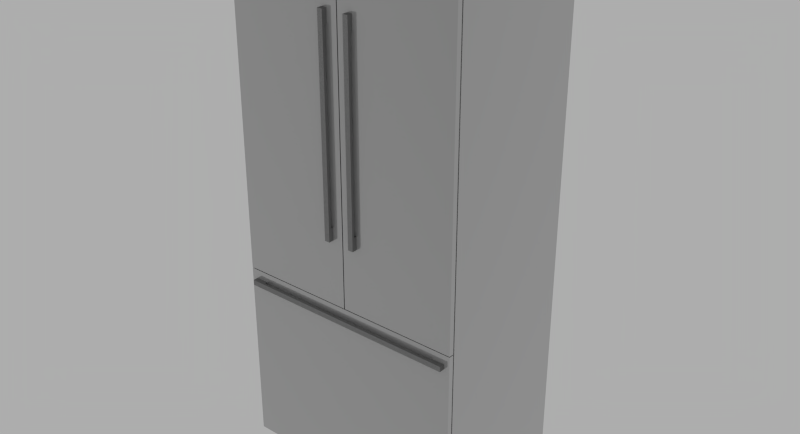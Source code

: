 # Source: Thermador_T36BT810NS.blend  (saved by Blender 2.76.0; exported with 4.5.12 LTS)
import bpy
from mathutils import Matrix  # noqa: F401  (used for matrix-valued properties, if any)

bpy.ops.wm.read_factory_settings(use_empty=True)
scene = bpy.context.scene
scene.name = 'Scene'

# ---- collections
col_collection_1 = bpy.data.collections.new('Collection 1'); scene.collection.children.link(col_collection_1)

# ---- materials (node trees are filled in below, after node groups)
mat_matte_chrome = bpy.data.materials.new('Matte Chrome')
mat_matte_chrome.alpha_threshold = 0.0
mat_matte_chrome.diffuse_color = (0.4575, 0.4575, 0.4575, 1.0)
mat_matte_chrome.roughness = 0.5
mat_matte_chrome.specular_intensity = 0.8
mat_matte_chrome.line_color = (0.0, 0.0, 0.0, 1.0)
mat_aluminum = bpy.data.materials.new('Aluminum')
mat_aluminum.alpha_threshold = 0.0
mat_aluminum.diffuse_color = (0.3813, 0.3813, 0.3813, 1.0)
mat_aluminum.roughness = 0.5
mat_aluminum.line_color = (0.0, 0.0, 0.0, 1.0)

# ---- material node trees
mat_matte_chrome.use_nodes = True; mat_matte_chrome.node_tree.nodes.clear()
_N = mat_matte_chrome.node_tree.nodes; _L = mat_matte_chrome.node_tree.links
n0 = _N.new('NodeFrame'); n0.name = 'Blender Internal'; n0.location = (-19, 987)
n0.label = 'Blender Internal'
n0.width = 433
n1 = _N.new('NodeFrame'); n1.name = 'Cycles'; n1.location = (-24, 485)
n1.label = 'Cycles'
n1.width = 762
n2 = _N.new('NodeUndefined'); n2.name = 'Output'; n2.location = (263, -88)
n3 = _N.new('NodeUndefined'); n3.name = 'Material'; n3.location = (30, -30)
n3.inputs[0].default_value = (0.4575, 0.4575, 0.4575, 1.0)
n3.inputs[1].default_value = (1.0, 1.0, 1.0, 1.0)
n3.inputs[2].default_value = 0.8
n3.inputs[3].default_value = (0.0, 0.0, 0.0)
n4 = _N.new('ShaderNodeOutputMaterial'); n4.name = 'Material Output'; n4.location = (612, -164)
n4.width = 120
n5 = _N.new('ShaderNodeMixShader'); n5.name = 'Mix Shader'; n5.location = (313, -196)
n5.width = 150
n6 = _N.new('ShaderNodeBsdfAnisotropic'); n6.name = 'Glossy BSDF'; n6.location = (30, -298)
n6.distribution = 'GGX'
n6.inputs[1].default_value = 0.1
n7 = _N.new('ShaderNodeBsdfDiffuse'); n7.name = 'Diffuse BSDF'; n7.location = (31, -162)
n7.inputs[0].default_value = (0.3931, 0.3931, 0.3931, 1.0)
n8 = _N.new('ShaderNodeLayerWeight'); n8.name = 'Layer Weight'; n8.location = (33, -30)
n8.width = 150
n2.parent = n0
n3.parent = n0
n4.parent = n1
n5.parent = n1
n6.parent = n1
n7.parent = n1
n8.parent = n1
_L.new(n7.outputs[0], n5.inputs[1])
_L.new(n5.outputs[0], n4.inputs[0])
_L.new(n6.outputs[0], n5.inputs[2])
_L.new(n8.outputs[1], n5.inputs[0])
_L.new(n3.outputs[0], n2.inputs[0])
_L.new(n3.outputs[1], n2.inputs[1])
n4.is_active_output = True
mat_aluminum.use_nodes = True; mat_aluminum.node_tree.nodes.clear()
_N = mat_aluminum.node_tree.nodes; _L = mat_aluminum.node_tree.links
n0 = _N.new('ShaderNodeRGBToBW'); n0.name = 'RGB to BW'; n0.location = (-33, 237)
n0.width = 93
n1 = _N.new('ShaderNodeMix'); n1.name = 'Mix'; n1.location = (97, 337)
n1.width = 100
n1.data_type = 'RGBA'
n1.inputs[6].default_value = (0.03958, 0.03958, 0.03958, 1.0)
n1.inputs[7].default_value = (0.3824, 0.3824, 0.3824, 1.0)
n2 = _N.new('ShaderNodeTexCoord'); n2.name = 'Texture Coordinate'; n2.location = (-665, 233)
n2.width = 150
n3 = _N.new('ShaderNodeMapping'); n3.name = 'Mapping'; n3.location = (-479, 283)
n3.inputs[3].default_value = (8.0, 160.0, 8.0)
n4 = _N.new('ShaderNodeTexNoise'); n4.name = 'Noise Texture'; n4.location = (-214, 275)
n4.width = 150
n4.inputs[2].default_value = 30.0
n4.inputs[8].default_value = 2.5
n5 = _N.new('ShaderNodeBsdfAnisotropic'); n5.name = 'Glossy BSDF'; n5.location = (235, 379)
n5.width = 168
n5.distribution = 'GGX'
n5.inputs[1].default_value = 0.3873
n6 = _N.new('ShaderNodeBsdfAnisotropic'); n6.name = 'Glossy BSDF.001'; n6.location = (235, 218)
n6.width = 179
n6.distribution = 'GGX'
n6.inputs[1].default_value = 0.3317
n7 = _N.new('ShaderNodeMixShader'); n7.name = 'Mix Shader'; n7.location = (455, 336)
n7.width = 150
n7.inputs[0].default_value = 0.1
n8 = _N.new('ShaderNodeOutputMaterial'); n8.name = 'Material Output'; n8.location = (638, 330)
n8.width = 153
_L.new(n5.outputs[0], n7.inputs[1])
_L.new(n7.outputs[0], n8.inputs[0])
_L.new(n6.outputs[0], n7.inputs[2])
_L.new(n3.outputs[0], n4.inputs[0])
_L.new(n2.outputs[0], n3.inputs[0])
_L.new(n1.outputs[2], n5.inputs[0])
_L.new(n4.outputs[1], n0.inputs[0])
_L.new(n0.outputs[0], n1.inputs[0])
n8.is_active_output = True

# ---- world
world_world = bpy.data.worlds.new('World'); scene.world = world_world
world_world.use_nodes = True; world_world.node_tree.nodes.clear()
_N = world_world.node_tree.nodes; _L = world_world.node_tree.links
n0 = _N.new('ShaderNodeOutputWorld'); n0.name = 'World Output'; n0.location = (300, 300)
n1 = _N.new('ShaderNodeBackground'); n1.name = 'Background'; n1.location = (10, 300)
n1.inputs[0].default_value = (0.42, 0.42, 0.42, 1.0)
_L.new(n1.outputs[0], n0.inputs[0])
n0.is_active_output = True
world_world.color = (0.05088, 0.05088, 0.05088)
world_world.use_sun_shadow = False
world_world.sun_shadow_jitter_overblur = 0.0
world_world.cycles.sampling_method = 'NONE'
world_world.cycles.sample_map_resolution = 256

# ---- meshes
me_base_point = bpy.data.meshes.new('Base Point')
me_base_point.from_pydata([(0.0, 0.0, 0.0)], [], [])
me_base_point.use_remesh_preserve_volume = False
me_base_point.use_remesh_preserve_attributes = False
me_base_point.use_mirror_vertex_groups = False
me_base_point.update()
me_cage = bpy.data.meshes.new('CAGE')
me_cage.from_pydata([(0.0, 0.0, 0.0), (0.0, -0.63, 0.0), (0.908, -0.63, 0.0), (0.908, 0.0, 0.0), (0.0, 0.0, 2.134), (0.0, -0.63, 2.134), (0.908, -0.63, 2.134), (0.908, 0.0, 2.134)], [], [(0, 1, 2, 3), (4, 7, 6, 5), (0, 4, 5, 1), (1, 5, 6, 2), (2, 6, 7, 3), (4, 0, 3, 7)])
me_cage.use_remesh_preserve_volume = False
me_cage.use_remesh_preserve_attributes = False
me_cage.use_mirror_vertex_groups = False
me_cage.update()
me_mesh = bpy.data.meshes.new('mesh')
me_mesh.from_pydata([(0.452, -0.6146, 0.83), (0.0, -0.6146, 0.83), (0.0, -0.5956, 0.83), (0.452, -0.5956, 0.83), (0.452, -0.6146, 2.134), (0.0, -0.6146, 2.134), (0.0, -0.5956, 2.134), (0.452, -0.5956, 2.134), (0.908, -0.6146, 0.83), (0.456, -0.6146, 0.83), (0.456, -0.5956, 0.83), (0.908, -0.5956, 0.83), (0.908, -0.6146, 2.134), (0.456, -0.6146, 2.134), (0.456, -0.5956, 2.134), (0.908, -0.5956, 2.134), (0.908, -0.6146, 0.105), (0.0, -0.6146, 0.105), (0.0, -0.5956, 0.105), (0.908, -0.5956, 0.105), (0.908, -0.6146, 0.827), (0.0, -0.6146, 0.827), (0.0, -0.5956, 0.827), (0.908, -0.5956, 0.827), (0.908, -0.5906, 2.134), (0.908, -0.004636, 2.134), (0.0, -0.004636, 2.134), (0.0, -0.5906, 2.134), (0.908, -0.5906, 0.181), (0.908, -0.5236, 0.181), (0.908, -0.5236, 0.0), (0.908, -0.004636, 0.0), (0.0, -0.004636, 0.0), (0.0, -0.5236, 0.0), (0.0, -0.5236, 0.181), (0.0, -0.5906, 0.181), (0.005, -0.5906, 2.129), (0.903, -0.5906, 2.129), (0.903, -0.5906, 0.181), (0.005, -0.5906, 0.181), (0.903, -0.5956, 0.181), (0.005, -0.5956, 0.181), (0.903, -0.5956, 2.129), (0.005, -0.5956, 2.129), (0.0725, -0.6246, 0.772), (0.0225, -0.6246, 0.772), (0.0225, -0.6146, 0.772), (0.0725, -0.6146, 0.772), (0.0225, -0.6246, 0.792), (0.0725, -0.6246, 0.792), (0.0725, -0.6146, 0.792), (0.0225, -0.6146, 0.792), (0.8855, -0.6346, 0.772), (0.0225, -0.6346, 0.772), (0.8855, -0.6246, 0.772), (0.0225, -0.6346, 0.792), (0.8855, -0.6346, 0.792), (0.8855, -0.6246, 0.792), (0.8355, -0.6246, 0.772), (0.8355, -0.6146, 0.772), (0.8855, -0.6146, 0.772), (0.8355, -0.6246, 0.792), (0.8855, -0.6146, 0.792), (0.8355, -0.6146, 0.792), (0.412, -0.6246, 1.832), (0.392, -0.6246, 1.832), (0.392, -0.6146, 1.832), (0.412, -0.6146, 1.832), (0.392, -0.6246, 1.882), (0.412, -0.6246, 1.882), (0.412, -0.6146, 1.882), (0.392, -0.6146, 1.882), (0.412, -0.6346, 1.082), (0.392, -0.6346, 1.082), (0.392, -0.6246, 1.082), (0.412, -0.6246, 1.082), (0.392, -0.6346, 1.882), (0.412, -0.6346, 1.882), (0.392, -0.6146, 1.082), (0.412, -0.6146, 1.082), (0.392, -0.6246, 1.132), (0.412, -0.6246, 1.132), (0.412, -0.6146, 1.132), (0.392, -0.6146, 1.132), (0.516, -0.6246, 1.832), (0.496, -0.6246, 1.832), (0.496, -0.6146, 1.832), (0.516, -0.6146, 1.832), (0.496, -0.6246, 1.882), (0.516, -0.6246, 1.882), (0.516, -0.6146, 1.882), (0.496, -0.6146, 1.882), (0.516, -0.6346, 1.082), (0.496, -0.6346, 1.082), (0.496, -0.6246, 1.082), (0.516, -0.6246, 1.082), (0.496, -0.6346, 1.882), (0.516, -0.6346, 1.882), (0.496, -0.6146, 1.082), (0.516, -0.6146, 1.082), (0.496, -0.6246, 1.132), (0.516, -0.6246, 1.132), (0.516, -0.6146, 1.132), (0.496, -0.6146, 1.132)], [], [(3, 0, 1, 2), (4, 5, 1, 0), (6, 2, 1, 5), (6, 7, 3, 2), (3, 7, 4, 0), (4, 7, 6, 5), (11, 8, 9, 10), (12, 13, 9, 8), (14, 10, 9, 13), (14, 15, 11, 10), (11, 15, 12, 8), (12, 15, 14, 13), (19, 16, 17, 18), (20, 21, 17, 16), (22, 18, 17, 21), (22, 23, 19, 18), (19, 23, 20, 16), (20, 23, 22, 21), (24, 25, 26, 27), (31, 25, 24, 28, 29, 30), (26, 25, 31, 32), (26, 32, 33, 34, 35, 27), (24, 27, 35, 39, 36, 37, 38, 28), (29, 28, 38, 40, 41, 39, 35, 34), (29, 34, 33, 30), (31, 30, 33, 32), (43, 42, 37, 36), (38, 37, 42, 40), (36, 39, 41, 43), (42, 43, 41, 40), (47, 44, 45, 46), (49, 50, 51, 48), (49, 48, 45, 44), (47, 50, 49, 44), (51, 50, 47, 46), (51, 46, 45, 48), (54, 52, 53, 45), (56, 57, 48, 55), (56, 55, 53, 52), (54, 57, 56, 52), (48, 57, 54, 45), (48, 45, 53, 55), (60, 54, 58, 59), (57, 62, 63, 61), (57, 61, 58, 54), (60, 62, 57, 54), (63, 62, 60, 59), (63, 59, 58, 61), (67, 64, 65, 66), (69, 70, 71, 68), (69, 68, 65, 64), (67, 70, 69, 64), (71, 70, 67, 66), (71, 66, 65, 68), (75, 72, 73, 74), (77, 69, 68, 76), (77, 76, 73, 72), (75, 69, 77, 72), (68, 69, 75, 74), (68, 74, 73, 76), (79, 75, 74, 78), (81, 82, 83, 80), (81, 80, 74, 75), (79, 82, 81, 75), (83, 82, 79, 78), (83, 78, 74, 80), (87, 84, 85, 86), (89, 90, 91, 88), (89, 88, 85, 84), (87, 90, 89, 84), (91, 90, 87, 86), (91, 86, 85, 88), (95, 92, 93, 94), (97, 89, 88, 96), (97, 96, 93, 92), (95, 89, 97, 92), (88, 89, 95, 94), (88, 94, 93, 96), (99, 95, 94, 98), (101, 102, 103, 100), (101, 100, 94, 95), (99, 102, 101, 95), (103, 102, 99, 98), (103, 98, 94, 100)])
me_mesh.polygons.foreach_set('use_smooth', [True] * 84)
me_mesh.polygons.foreach_set('material_index', [0, 0, 0, 0, 0, 0, 0, 0, 0, 0, 0, 0, 0, 0, 0, 0, 0, 0, 0, 0, 0, 0, 0, 0, 0, 0, 0, 0, 0, 0, 1, 1, 1, 1, 1, 1, 1, 1, 1, 1, 1, 1, 1, 1, 1, 1, 1, 1, 1, 1, 1, 1, 1, 1, 1, 1, 1, 1, 1, 1, 1, 1, 1, 1, 1, 1, 1, 1, 1, 1, 1, 1, 1, 1, 1, 1, 1, 1, 1, 1, 1, 1, 1, 1])
_k = set([(0, 1), (0, 3), (0, 4), (1, 2), (1, 5), (2, 3), (2, 6), (3, 7), (4, 5), (4, 7), (5, 6), (6, 7), (8, 9), (8, 11), (8, 12), (9, 10), (9, 13), (10, 11), (10, 14), (11, 15), (12, 13), (12, 15), (13, 14), (14, 15), (16, 17), (16, 19), (16, 20), (17, 18), (17, 21), (18, 19), (18, 22), (19, 23), (20, 21), (20, 23), (21, 22), (22, 23), (24, 25), (24, 27), (24, 28), (25, 26), (25, 31), (26, 27), (26, 32), (27, 35), (28, 29), (28, 38), (29, 30), (29, 34), (30, 31), (30, 33), (31, 32), (32, 33), (33, 34), (34, 35), (35, 39), (36, 37), (36, 39), (36, 43), (37, 38), (37, 42), (38, 40), (39, 41), (40, 41), (40, 42), (41, 43), (42, 43), (44, 45), (44, 47), (44, 49), (45, 46), (45, 48), (45, 53), (45, 54), (46, 47), (46, 51), (47, 50), (48, 49), (48, 51), (48, 55), (48, 57), (49, 50), (50, 51), (52, 53), (52, 54), (52, 56), (53, 55), (54, 57), (54, 58), (54, 60), (55, 56), (56, 57), (57, 61), (57, 62), (58, 59), (58, 61), (59, 60), (59, 63), (60, 62), (61, 63), (62, 63), (64, 65), (64, 67), (64, 69), (65, 66), (65, 68), (66, 67), (66, 71), (67, 70), (68, 69), (68, 71), (68, 74), (68, 76), (69, 70), (69, 75), (69, 77), (70, 71), (72, 73), (72, 75), (72, 77), (73, 74), (73, 76), (74, 75), (74, 78), (74, 80), (75, 79), (75, 81), (76, 77), (78, 79), (78, 83), (79, 82), (80, 81), (80, 83), (81, 82), (82, 83), (84, 85), (84, 87), (84, 89), (85, 86), (85, 88), (86, 87), (86, 91), (87, 90), (88, 89), (88, 91), (88, 94), (88, 96), (89, 90), (89, 95), (89, 97), (90, 91), (92, 93), (92, 95), (92, 97), (93, 94), (93, 96), (94, 95), (94, 98), (94, 100), (95, 99), (95, 101), (96, 97), (98, 99), (98, 103), (99, 102), (100, 101), (100, 103), (101, 102), (102, 103)])
me_mesh.attributes.new('sharp_edge', 'BOOLEAN', 'EDGE').data.foreach_set('value', [ (min(e.vertices), max(e.vertices)) in _k for e in me_mesh.edges])
_uv = me_mesh.uv_layers.new(name='UVMap')
_uv.uv.foreach_set('vector', [0.6648, 0.8777, 0.6599, 0.8777, 0.6599, 0.7578, 0.6648, 0.7578, 0.116, 0.5662, 0.232, 0.5662, 0.232, 0.9122, 0.116, 0.9122, 0.6748, 0.5168, 0.6748, 0.8628, 0.6699, 0.8628, 0.6699, 0.5168, 0.8126, 0.5662, 0.9286, 0.5662, 0.9286, 0.9122, 0.8126, 0.9122, 0.6966, 0.5168, 0.6966, 0.8628, 0.6917, 0.8628, 0.6917, 0.5168, 0.6414, 0.8777, 0.6366, 0.8777, 0.6366, 0.7578, 0.6414, 0.7578, 0.6463, 0.7578, 0.6512, 0.7578, 0.6512, 0.8777, 0.6463, 0.8777, 0.6966, 0.5662, 0.8126, 0.5662, 0.8126, 0.9122, 0.6966, 0.9122, 0.6797, 0.5168, 0.6797, 0.8628, 0.6748, 0.8628, 0.6748, 0.5168, 0.116, 0.9122, 3.06e-08, 0.9122, 0.0, 0.5662, 0.116, 0.5662, 0.6845, 0.5168, 0.6845, 0.8628, 0.6797, 0.8628, 0.6797, 0.5168, 0.6414, 0.7578, 0.6463, 0.7578, 0.6463, 0.8777, 0.6414, 0.8777, 0.9387, 0.5662, 0.9435, 0.5662, 0.9435, 0.8071, 0.9387, 0.8071, 0.4184, 0.5182, 0.4184, 0.7591, 0.2331, 0.7591, 0.2331, 0.5182, 0.6366, 0.7578, 0.6366, 0.9493, 0.6317, 0.9493, 0.6317, 0.7578, 0.6514, 0.5168, 0.6514, 0.7578, 0.4661, 0.7578, 0.4661, 0.5168, 0.6317, 0.7578, 0.6317, 0.9493, 0.6268, 0.9493, 0.6268, 0.7578, 0.9338, 0.5662, 0.9387, 0.5662, 0.9387, 0.8071, 0.9338, 0.8071, 0.4661, 0.7578, 0.6165, 0.7578, 0.6165, 0.9987, 0.4661, 0.9987, 0.847, 0.0, 0.847, 0.5662, 0.6966, 0.5662, 0.6966, 0.04802, 0.7138, 0.04802, 0.7138, 1.346e-08, 0.2331, 0.5662, 1.071e-07, 0.5662, 0.0, 4.978e-08, 0.2331, 0.0, 0.847, 0.5662, 0.847, 1.04e-08, 0.9802, 0.0, 0.9802, 0.04802, 0.9974, 0.04802, 0.9974, 0.5662, 0.2331, 0.0, 0.4661, 0.0, 0.4661, 0.5182, 0.4648, 0.5182, 0.4648, 0.001327, 0.2343, 0.001327, 0.2343, 0.5182, 0.2331, 0.5182, 0.6514, 0.5168, 0.6686, 0.5168, 0.6686, 0.5182, 0.6699, 0.5182, 0.6699, 0.7564, 0.6686, 0.7564, 0.6686, 0.7578, 0.6514, 0.7578, 0.4648, 0.5182, 0.4648, 0.7591, 0.4184, 0.7591, 0.4184, 0.5182, 0.2331, 0.7591, 0.3663, 0.7591, 0.3663, 1.0, 0.2331, 1.0, 0.6853, 0.7551, 0.6853, 0.5168, 0.6866, 0.5168, 0.6866, 0.7551, 1.0, 0.0, 1.0, 0.5168, 0.9987, 0.5168, 0.9987, 0.0, 0.9987, 0.0, 0.9987, 0.5168, 0.9974, 0.5168, 0.9974, 0.0, 0.4661, 0.0, 0.6966, 0.0, 0.6966, 0.5168, 0.4661, 0.5168, 0.4433, 0.7724, 0.4407, 0.7724, 0.4407, 0.7591, 0.4433, 0.7591, 0.4458, 0.7724, 0.4433, 0.7724, 0.4433, 0.7591, 0.4458, 0.7591, 0.4253, 0.7591, 0.4253, 0.7724, 0.4202, 0.7724, 0.4202, 0.7591, 0.3996, 0.7777, 0.3996, 0.7724, 0.4022, 0.7724, 0.4022, 0.7777, 0.374, 0.7591, 0.374, 0.7724, 0.3688, 0.7724, 0.3688, 0.7591, 0.4099, 0.7724, 0.4099, 0.7777, 0.4073, 0.7777, 0.4073, 0.7724, 0.9461, 0.5662, 0.9487, 0.5662, 0.9487, 0.7952, 0.9461, 0.7952, 0.9435, 0.5662, 0.9461, 0.5662, 0.9461, 0.7952, 0.9435, 0.7952, 0.9338, 0.5662, 0.9338, 0.7952, 0.9286, 0.7952, 0.9286, 0.5662, 0.3817, 0.7777, 0.3817, 0.7724, 0.3842, 0.7724, 0.3842, 0.7777, 0.6866, 0.7458, 0.6866, 0.5168, 0.6917, 0.5168, 0.6917, 0.7458, 0.4638, 0.7591, 0.4638, 0.7644, 0.4612, 0.7644, 0.4612, 0.7591, 0.4381, 0.7724, 0.4356, 0.7724, 0.4356, 0.7591, 0.4381, 0.7591, 0.4407, 0.7724, 0.4381, 0.7724, 0.4381, 0.7591, 0.4407, 0.7591, 0.4202, 0.7591, 0.4202, 0.7724, 0.415, 0.7724, 0.415, 0.7591, 0.3765, 0.7777, 0.3765, 0.7724, 0.3791, 0.7724, 0.3791, 0.7777, 0.3791, 0.7591, 0.3791, 0.7724, 0.374, 0.7724, 0.374, 0.7591, 0.3817, 0.7724, 0.3817, 0.7777, 0.3791, 0.7777, 0.3791, 0.7724, 0.3714, 0.7777, 0.3688, 0.7777, 0.3688, 0.7724, 0.3714, 0.7724, 0.374, 0.7777, 0.3714, 0.7777, 0.3714, 0.7724, 0.374, 0.7724, 0.3894, 0.7591, 0.3945, 0.7591, 0.3945, 0.7724, 0.3894, 0.7724, 0.4304, 0.7724, 0.4304, 0.7591, 0.433, 0.7591, 0.433, 0.7724, 0.3791, 0.7591, 0.3842, 0.7591, 0.3842, 0.7724, 0.3791, 0.7724, 0.4356, 0.7591, 0.4356, 0.7724, 0.433, 0.7724, 0.433, 0.7591, 0.3868, 0.7777, 0.3842, 0.7777, 0.3842, 0.7724, 0.3868, 0.7724, 0.4638, 0.775, 0.4612, 0.775, 0.4612, 0.7697, 0.4638, 0.7697, 0.6165, 0.7578, 0.6217, 0.7578, 0.6217, 0.97, 0.6165, 0.97, 0.654, 0.7578, 0.654, 0.97, 0.6514, 0.97, 0.6514, 0.7578, 0.6866, 0.7458, 0.6917, 0.7458, 0.6917, 0.9581, 0.6866, 0.9581, 0.6573, 0.7578, 0.6573, 0.97, 0.6548, 0.97, 0.6548, 0.7578, 0.3765, 0.7777, 0.374, 0.7777, 0.374, 0.7724, 0.3765, 0.7724, 0.4638, 0.7697, 0.4612, 0.7697, 0.4612, 0.7644, 0.4638, 0.7644, 0.3945, 0.7591, 0.3996, 0.7591, 0.3996, 0.7724, 0.3945, 0.7724, 0.4561, 0.7724, 0.4561, 0.7591, 0.4587, 0.7591, 0.4587, 0.7724, 0.3842, 0.7591, 0.3894, 0.7591, 0.3894, 0.7724, 0.3842, 0.7724, 0.451, 0.7591, 0.451, 0.7724, 0.4484, 0.7724, 0.4484, 0.7591, 0.3945, 0.7777, 0.3919, 0.7777, 0.3919, 0.7724, 0.3945, 0.7724, 0.3868, 0.7724, 0.3894, 0.7724, 0.3894, 0.7777, 0.3868, 0.7777, 0.4048, 0.7591, 0.4099, 0.7591, 0.4099, 0.7724, 0.4048, 0.7724, 0.4535, 0.7724, 0.4535, 0.7591, 0.4561, 0.7591, 0.4561, 0.7724, 0.3996, 0.7591, 0.4048, 0.7591, 0.4048, 0.7724, 0.3996, 0.7724, 0.4484, 0.7591, 0.4484, 0.7724, 0.4458, 0.7724, 0.4458, 0.7591, 0.4125, 0.7777, 0.4099, 0.7777, 0.4099, 0.7724, 0.4125, 0.7724, 0.4048, 0.7724, 0.4073, 0.7724, 0.4073, 0.7777, 0.4048, 0.7777, 0.6648, 0.7578, 0.6699, 0.7578, 0.6699, 0.97, 0.6648, 0.97, 0.3688, 0.7591, 0.3688, 0.9713, 0.3663, 0.9713, 0.3663, 0.7591, 0.6217, 0.7578, 0.6268, 0.7578, 0.6268, 0.97, 0.6217, 0.97, 0.6599, 0.7578, 0.6599, 0.97, 0.6573, 0.97, 0.6573, 0.7578, 0.3919, 0.7777, 0.3894, 0.7777, 0.3894, 0.7724, 0.3919, 0.7724, 0.4022, 0.7724, 0.4048, 0.7724, 0.4048, 0.7777, 0.4022, 0.7777, 0.4099, 0.7591, 0.415, 0.7591, 0.415, 0.7724, 0.4099, 0.7724, 0.4587, 0.7724, 0.4587, 0.7591, 0.4612, 0.7591, 0.4612, 0.7724, 0.4253, 0.7591, 0.4304, 0.7591, 0.4304, 0.7724, 0.4253, 0.7724, 0.4535, 0.7591, 0.4535, 0.7724, 0.451, 0.7724, 0.451, 0.7591])
me_mesh.materials.append(mat_matte_chrome)
me_mesh.materials.append(mat_aluminum)
me_mesh.use_remesh_preserve_volume = False
me_mesh.use_remesh_preserve_attributes = False
me_mesh.use_mirror_vertex_groups = False
me_mesh.update()
me_mesh.normals_split_custom_set([tuple(v) for v in zip(*[iter([0.0, 0.0, -1.0, 0.0, 0.0, -1.0, 0.0, 0.0, -1.0, 0.0, 0.0, -1.0, 0.0, -1.0, 0.0, 0.0, -1.0, 0.0, 0.0, -1.0, 0.0, 0.0, -1.0, 0.0, -1.0, 0.0, 0.0, -1.0, 0.0, 0.0, -1.0, 0.0, 0.0, -1.0, 0.0, 0.0, 0.0, 1.0, 0.0, 0.0, 1.0, 0.0, 0.0, 1.0, 0.0, 0.0, 1.0, 0.0, 1.0, 0.0, 0.0, 1.0, 0.0, 0.0, 1.0, 0.0, 0.0, 1.0, 0.0, 0.0, 0.0, 0.0, 1.0, 0.0, 0.0, 1.0, 0.0, 0.0, 1.0, 0.0, 0.0, 1.0, 0.0, 0.0, -1.0, 0.0, 0.0, -1.0, 0.0, 0.0, -1.0, 0.0, 0.0, -1.0, 0.0, -1.0, 0.0, 0.0, -1.0, 0.0, 0.0, -1.0, 0.0, 0.0, -1.0, 0.0, -1.0, 0.0, 0.0, -1.0, 0.0, 0.0, -1.0, 0.0, 0.0, -1.0, 0.0, 0.0, 0.0, 1.0, 0.0, 0.0, 1.0, 0.0, 0.0, 1.0, 0.0, 0.0, 1.0, 0.0, 1.0, 0.0, 0.0, 1.0, 0.0, 0.0, 1.0, 0.0, 0.0, 1.0, 0.0, 0.0, 0.0, 0.0, 1.0, 0.0, 0.0, 1.0, 0.0, 0.0, 1.0, 0.0, 0.0, 1.0, 0.0, 0.0, -1.0, 0.0, 0.0, -1.0, 0.0, 0.0, -1.0, 0.0, 0.0, -1.0, 0.0, -1.0, 0.0, 0.0, -1.0, 0.0, 0.0, -1.0, 0.0, 0.0, -1.0, 0.0, -1.0, 0.0, 0.0, -1.0, 0.0, 0.0, -1.0, 0.0, 0.0, -1.0, 0.0, 0.0, 0.0, 1.0, 0.0, 0.0, 1.0, 0.0, 0.0, 1.0, 0.0, 0.0, 1.0, 0.0, 1.0, 0.0, 0.0, 1.0, 0.0, 0.0, 1.0, 0.0, 0.0, 1.0, 0.0, 0.0, 0.0, 0.0, 1.0, 0.0, 0.0, 1.0, 0.0, 0.0, 1.0, 0.0, 0.0, 1.0, 0.0, 0.0, 1.0, 0.0, 0.0, 1.0, 0.0, 0.0, 1.0, 0.0, 0.0, 1.0, 1.0, -1.203e-08, 0.0, 1.0, -1.203e-08, 0.0, 1.0, -1.203e-08, 0.0, 1.0, -1.203e-08, 0.0, 1.0, -1.203e-08, 0.0, 1.0, -1.203e-08, 0.0, 0.0, 1.0, 0.0, 0.0, 1.0, 0.0, 0.0, 1.0, 0.0, 0.0, 1.0, 0.0, -1.0, 0.0, 0.0, -1.0, 0.0, 0.0, -1.0, 0.0, 0.0, -1.0, 0.0, 0.0, -1.0, 0.0, 0.0, -1.0, 0.0, 0.0, 0.0, -1.0, 3.199e-07, 0.0, -1.0, 3.199e-07, 0.0, -1.0, 3.199e-07, 0.0, -1.0, 3.199e-07, 0.0, -1.0, 3.199e-07, 0.0, -1.0, 3.199e-07, 0.0, -1.0, 3.199e-07, 0.0, -1.0, 3.199e-07, 0.0, 0.0, -1.0, 0.0, 0.0, -1.0, 0.0, 0.0, -1.0, 0.0, 0.0, -1.0, 0.0, 0.0, -1.0, 0.0, 0.0, -1.0, 0.0, 0.0, -1.0, 0.0, 0.0, -1.0, 0.0, -1.0, 0.0, 0.0, -1.0, 0.0, 0.0, -1.0, 0.0, 0.0, -1.0, 0.0, 0.0, 0.0, -1.0, 0.0, 0.0, -1.0, 0.0, 0.0, -1.0, 0.0, 0.0, -1.0, 0.0, 0.0, 1.0, 0.0, 0.0, 1.0, 0.0, 0.0, 1.0, 0.0, 0.0, 1.0, 1.0, 0.0, 0.0, 1.0, 0.0, 0.0, 1.0, 0.0, 0.0, 1.0, 0.0, 0.0, -1.0, 0.0, 0.0, -1.0, 0.0, 0.0, -1.0, 0.0, 0.0, -1.0, 0.0, 0.0, 0.0, -1.0, 0.0, 0.0, -1.0, 0.0, 0.0, -1.0, 0.0, 0.0, -1.0, 0.0, 0.0, 0.0, -1.0, 0.0, 0.0, -1.0, 0.0, 0.0, -1.0, 0.0, 0.0, -1.0, 0.0, 0.0, 1.0, 0.0, 0.0, 1.0, 0.0, 0.0, 1.0, 0.0, 0.0, 1.0, 0.0, -1.0, 0.0, 0.0, -1.0, 0.0, 0.0, -1.0, 0.0, 0.0, -1.0, 0.0, 1.0, 0.0, 0.0, 1.0, 0.0, 0.0, 1.0, 0.0, 0.0, 1.0, 0.0, 0.0, 0.0, 1.0, 0.0, 0.0, 1.0, 0.0, 0.0, 1.0, 0.0, 0.0, 1.0, 0.0, -1.0, 0.0, 0.0, -1.0, 0.0, 0.0, -1.0, 0.0, 0.0, -1.0, 0.0, 0.0, 0.0, 0.0, -1.0, 0.0, 0.0, -1.0, 0.0, 0.0, -1.0, 0.0, 0.0, -1.0, 0.0, 0.0, 1.0, 0.0, 0.0, 1.0, 0.0, 0.0, 1.0, 0.0, 0.0, 1.0, 0.0, -1.0, 0.0, 0.0, -1.0, 0.0, 0.0, -1.0, 0.0, 0.0, -1.0, 0.0, 1.0, 0.0, 0.0, 1.0, 0.0, 0.0, 1.0, 0.0, 0.0, 1.0, 0.0, 0.0, 0.0, 1.0, 0.0, 0.0, 1.0, 0.0, 0.0, 1.0, 0.0, 0.0, 1.0, 0.0, -1.0, 0.0, 0.0, -1.0, 0.0, 0.0, -1.0, 0.0, 0.0, -1.0, 0.0, 0.0, 0.0, 0.0, -1.0, 0.0, 0.0, -1.0, 0.0, 0.0, -1.0, 0.0, 0.0, -1.0, 0.0, 0.0, 1.0, 0.0, 0.0, 1.0, 0.0, 0.0, 1.0, 0.0, 0.0, 1.0, 0.0, -1.0, 0.0, 0.0, -1.0, 0.0, 0.0, -1.0, 0.0, 0.0, -1.0, 0.0, 1.0, 0.0, 0.0, 1.0, 0.0, 0.0, 1.0, 0.0, 0.0, 1.0, 0.0, 0.0, 0.0, 1.0, 0.0, 0.0, 1.0, 0.0, 0.0, 1.0, 0.0, 0.0, 1.0, 0.0, -1.0, 0.0, 0.0, -1.0, 0.0, 0.0, -1.0, 0.0, 0.0, -1.0, 0.0, 0.0, 0.0, 0.0, -1.0, 0.0, 0.0, -1.0, 0.0, 0.0, -1.0, 0.0, 0.0, -1.0, 0.0, 0.0, 1.0, 0.0, 0.0, 1.0, 0.0, 0.0, 1.0, 0.0, 0.0, 1.0, 0.0, -1.0, 0.0, 0.0, -1.0, 0.0, 0.0, -1.0, 0.0, 0.0, -1.0, 0.0, 1.0, 0.0, 0.0, 1.0, 0.0, 0.0, 1.0, 0.0, 0.0, 1.0, 0.0, 0.0, 0.0, 1.0, 0.0, 0.0, 1.0, 0.0, 0.0, 1.0, 0.0, 0.0, 1.0, 0.0, -1.0, 0.0, 0.0, -1.0, 0.0, 0.0, -1.0, 0.0, 0.0, -1.0, 0.0, 0.0, 0.0, 0.0, -1.0, 0.0, 0.0, -1.0, 0.0, 0.0, -1.0, 0.0, 0.0, -1.0, 0.0, 0.0, 1.0, 0.0, 0.0, 1.0, 0.0, 0.0, 1.0, 0.0, 0.0, 1.0, 0.0, -1.0, 0.0, 0.0, -1.0, 0.0, 0.0, -1.0, 0.0, 0.0, -1.0, 0.0, 1.0, 0.0, 0.0, 1.0, 0.0, 0.0, 1.0, 0.0, 0.0, 1.0, 0.0, 0.0, 0.0, 1.0, 0.0, 0.0, 1.0, 0.0, 0.0, 1.0, 0.0, 0.0, 1.0, 0.0, -1.0, 0.0, 0.0, -1.0, 0.0, 0.0, -1.0, 0.0, 0.0, -1.0, 0.0, 0.0, 0.0, 0.0, -1.0, 0.0, 0.0, -1.0, 0.0, 0.0, -1.0, 0.0, 0.0, -1.0, 0.0, 0.0, 1.0, 0.0, 0.0, 1.0, 0.0, 0.0, 1.0, 0.0, 0.0, 1.0, 0.0, -1.0, 0.0, 0.0, -1.0, 0.0, 0.0, -1.0, 0.0, 0.0, -1.0, 0.0, 1.0, 0.0, 0.0, 1.0, 0.0, 0.0, 1.0, 0.0, 0.0, 1.0, 0.0, 0.0, 0.0, 1.0, 0.0, 0.0, 1.0, 0.0, 0.0, 1.0, 0.0, 0.0, 1.0, 0.0, -1.0, 0.0, 0.0, -1.0, 0.0, 0.0, -1.0, 0.0, 0.0, -1.0, 0.0, 0.0, 0.0, 0.0, -1.0, 0.0, 0.0, -1.0, 0.0, 0.0, -1.0, 0.0, 0.0, -1.0, 0.0, 0.0, 1.0, 0.0, 0.0, 1.0, 0.0, 0.0, 1.0, 0.0, 0.0, 1.0, 0.0, -1.0, 0.0, 0.0, -1.0, 0.0, 0.0, -1.0, 0.0, 0.0, -1.0, 0.0, 1.0, 0.0, 0.0, 1.0, 0.0, 0.0, 1.0, 0.0, 0.0, 1.0, 0.0, 0.0, 0.0, 1.0, 0.0, 0.0, 1.0, 0.0, 0.0, 1.0, 0.0, 0.0, 1.0, 0.0, -1.0, 0.0, 0.0, -1.0, 0.0, 0.0, -1.0, 0.0, 0.0, -1.0, 0.0, 0.0, 0.0, 0.0, -1.0, 0.0, 0.0, -1.0, 0.0, 0.0, -1.0, 0.0, 0.0, -1.0, 0.0, 0.0, 1.0, 0.0, 0.0, 1.0, 0.0, 0.0, 1.0, 0.0, 0.0, 1.0, 0.0, -1.0, 0.0, 0.0, -1.0, 0.0, 0.0, -1.0, 0.0, 0.0, -1.0, 0.0, 1.0, 0.0, 0.0, 1.0, 0.0, 0.0, 1.0, 0.0, 0.0, 1.0, 0.0, 0.0, 0.0, 1.0, 0.0, 0.0, 1.0, 0.0, 0.0, 1.0, 0.0, 0.0, 1.0, 0.0, -1.0, 0.0, 0.0, -1.0, 0.0, 0.0, -1.0, 0.0, 0.0, -1.0, 0.0, 0.0, 0.0, 0.0, -1.0, 0.0, 0.0, -1.0, 0.0, 0.0, -1.0, 0.0, 0.0, -1.0, 0.0, 0.0, 1.0, 0.0, 0.0, 1.0, 0.0, 0.0, 1.0, 0.0, 0.0, 1.0, 0.0, -1.0, 0.0, 0.0, -1.0, 0.0, 0.0, -1.0, 0.0, 0.0, -1.0, 0.0, 1.0, 0.0, 0.0, 1.0, 0.0, 0.0, 1.0, 0.0, 0.0, 1.0, 0.0, 0.0, 0.0, 1.0, 0.0, 0.0, 1.0, 0.0, 0.0, 1.0, 0.0, 0.0, 1.0, 0.0, -1.0, 0.0, 0.0, -1.0, 0.0, 0.0, -1.0, 0.0, 0.0, -1.0, 0.0, 0.0])] * 3)])

# ---- objects
ob_bpassembly_new_assembly = bpy.data.objects.new('BPASSEMBLY.New Assembly', me_base_point)
ob_vpdimz_new_assembly = bpy.data.objects.new('VPDIMZ.New Assembly', None)
ob_vpdimy_new_assembly = bpy.data.objects.new('VPDIMY.New Assembly', None)
ob_vpdimx_new_assembly = bpy.data.objects.new('VPDIMX.New Assembly', None)
ob_cage = bpy.data.objects.new('CAGE', me_cage)
ob_thermador_t36bt810ns = bpy.data.objects.new('Thermador T36BT810NS', me_mesh)

# ---- transforms, parenting, visibility, modifiers, constraints
ob_bpassembly_new_assembly.location = (0.0, 0.0, 0.0)
ob_bpassembly_new_assembly.lineart.crease_threshold = 0.0
ob_vpdimz_new_assembly.parent = ob_bpassembly_new_assembly
ob_vpdimz_new_assembly.location = (0.0, 0.0, 2.134)
ob_vpdimz_new_assembly.lock_location = (True, True, False)
ob_vpdimz_new_assembly.empty_display_size = 0.3048
ob_vpdimz_new_assembly.empty_image_offset = (0.0, 0.0)
ob_vpdimz_new_assembly.lineart.crease_threshold = 0.0
ob_vpdimy_new_assembly.parent = ob_bpassembly_new_assembly
ob_vpdimy_new_assembly.location = (0.0, -0.63, 0.0)
ob_vpdimy_new_assembly.lock_location = (True, False, True)
ob_vpdimy_new_assembly.empty_display_size = 0.3048
ob_vpdimy_new_assembly.empty_image_offset = (0.0, 0.0)
ob_vpdimy_new_assembly.lineart.crease_threshold = 0.0
ob_vpdimx_new_assembly.parent = ob_bpassembly_new_assembly
ob_vpdimx_new_assembly.location = (0.908, 0.0, 0.0)
ob_vpdimx_new_assembly.lock_location = (False, True, True)
ob_vpdimx_new_assembly.empty_display_size = 0.3048
ob_vpdimx_new_assembly.empty_image_offset = (0.0, 0.0)
ob_vpdimx_new_assembly.lineart.crease_threshold = 0.0
ob_cage.parent = ob_bpassembly_new_assembly
ob_cage.location = (0.0, 0.0, 0.0)
ob_cage.lock_location = (True, True, True)
ob_cage.lock_rotation = (True, True, True)
ob_cage.hide_render = True
ob_cage.visible_camera = False
ob_cage.visible_diffuse = False
ob_cage.visible_glossy = False
ob_cage.visible_transmission = False
ob_cage.visible_shadow = False
ob_cage.display_type = 'WIRE'
ob_cage.lineart.crease_threshold = 0.0
_vg = ob_cage.vertex_groups.new(name='X Dimension')
_vg = ob_cage.vertex_groups.new(name='Y Dimension')
_vg = ob_cage.vertex_groups.new(name='Z Dimension')
_m = ob_cage.modifiers.new('Hook-VPDIMX.New Assembly', 'HOOK')
_m.center = (0.908, 0.0, 0.0)
_m.matrix_inverse = ((1.0, 0.0, 0.0, -0.908), (0.0, 1.0, 0.0, 0.0), (0.0, 0.0, 1.0, 0.0), (0.0, 0.0, 0.0, 1.0))
_m.object = ob_vpdimx_new_assembly
_m = ob_cage.modifiers.new('Hook-VPDIMY.New Assembly', 'HOOK')
_m.center = (0.0, -0.63, 0.0)
_m.matrix_inverse = ((1.0, 0.0, 0.0, 0.0), (0.0, 1.0, 0.0, 0.63), (0.0, 0.0, 1.0, 0.0), (0.0, 0.0, 0.0, 1.0))
_m.object = ob_vpdimy_new_assembly
_m = ob_cage.modifiers.new('Hook-VPDIMZ.New Assembly', 'HOOK')
_m.center = (0.0, 0.0, 2.134)
_m.matrix_inverse = ((1.0, 0.0, 0.0, 0.0), (0.0, 1.0, 0.0, 0.0), (0.0, 0.0, 1.0, -2.134), (0.0, 0.0, 0.0, 1.0))
_m.object = ob_vpdimz_new_assembly
ob_thermador_t36bt810ns.parent = ob_bpassembly_new_assembly
ob_thermador_t36bt810ns.location = (0.0, 0.0, 0.0)
ob_thermador_t36bt810ns.rotation_mode = 'QUATERNION'
ob_thermador_t36bt810ns.rotation_quaternion = (1.0, 0.0, 0.0, 0.0)
ob_thermador_t36bt810ns.lineart.crease_threshold = 0.0
_m = ob_thermador_t36bt810ns.modifiers.new('EdgeSplit', 'EDGE_SPLIT')

# ---- collection membership
col_collection_1.objects.link(ob_bpassembly_new_assembly)
col_collection_1.objects.link(ob_vpdimz_new_assembly)
col_collection_1.objects.link(ob_vpdimy_new_assembly)
col_collection_1.objects.link(ob_vpdimx_new_assembly)
col_collection_1.objects.link(ob_cage)
col_collection_1.objects.link(ob_thermador_t36bt810ns)

# ---- scene / render settings (as saved in the file)
scene.frame_start = 1; scene.frame_end = 250; scene.frame_set(154)
scene.render.engine = 'CYCLES'
scene.render.resolution_x = 2096
scene.render.resolution_y = 1136
scene.render.dither_intensity = 0.0
scene.render.film_transparent = True
scene.render.use_overwrite = False
scene.cycles.use_denoising = False
scene.cycles.samples = 100
scene.cycles.sampling_pattern = 'TABULATED_SOBOL'
scene.cycles.light_sampling_threshold = 0.0
scene.cycles.use_adaptive_sampling = False
scene.cycles.use_light_tree = False
scene.cycles.caustics_reflective = False
scene.cycles.caustics_refractive = False
scene.cycles.blur_glossy = 0.5
scene.cycles.pixel_filter_type = 'GAUSSIAN'
scene.cycles.sample_clamp_indirect = 0.0
scene.view_settings.view_transform = 'Standard'
bpy.context.view_layer.update()

# ---- added for rendering (the .blend has no active camera): camera
cam_auto = bpy.data.cameras.new('AutoCamera')
cam_auto.lens = 50.0
cam_auto.sensor_width = 36.0
cam_auto.clip_end = 1000.0
ob_auto_camera = bpy.data.objects.new('AutoCamera', cam_auto)
scene.collection.objects.link(ob_auto_camera)
ob_auto_camera.location = (2.67862, -2.98686, 2.84669)
ob_auto_camera.rotation_euler = (1.09748, -7.21219e-08, 0.694738)
scene.camera = ob_auto_camera
bpy.context.view_layer.update()
